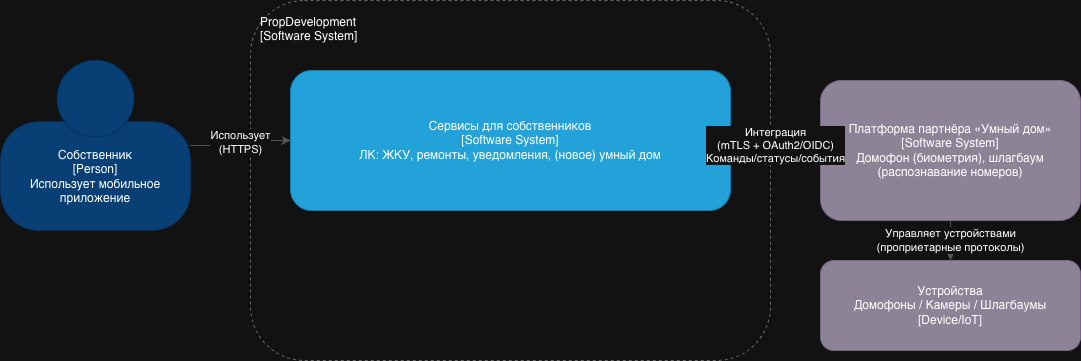

The diagram above was exported from draw.io. Its source (the exported page's mxGraphModel, read from the mxfile embedded in the PNG):
<mxGraphModel dx="1216" dy="790" grid="1" gridSize="10" guides="1" tooltips="1" connect="1" arrows="1" fold="1" page="1" pageScale="1" pageWidth="1169" pageHeight="827" math="0" shadow="0">
  <root>
    <mxCell id="0" />
    <mxCell id="1" parent="0" />
    <mxCell id="p1" parent="1" style="shape=mxgraph.c4.person2;whiteSpace=wrap;html=1;fillColor=#083F75;strokeColor=#06315C;fontColor=#ffffff;" value="Собственник&#10;[Person]&#10;Использует мобильное приложение" vertex="1">
      <mxGeometry height="170" width="190" x="60" y="120" as="geometry" />
    </mxCell>
    <mxCell id="b1" parent="1" style="rounded=1;whiteSpace=wrap;html=1;dashed=1;strokeColor=#666666;fillColor=none;fontSize=12;align=left;verticalAlign=top;spacing=10;" value="PropDevelopment&#10;[Software System]" vertex="1">
      <mxGeometry height="360" width="520" x="310" y="60" as="geometry" />
    </mxCell>
    <mxCell id="s1" parent="1" style="rounded=1;whiteSpace=wrap;html=1;fillColor=#23A2D9;strokeColor=#0E7DAD;fontColor=#ffffff;fontSize=12;" value="Сервисы для собственников&#10;[Software System]&#10;ЛК: ЖКУ, ремонты, уведомления, (новое) умный дом" vertex="1">
      <mxGeometry height="140" width="440" x="350" y="130" as="geometry" />
    </mxCell>
    <mxCell id="x1" parent="1" style="rounded=1;whiteSpace=wrap;html=1;fillColor=#8C8496;strokeColor=#736782;fontColor=#ffffff;fontSize=12;" value="Платформа партнёра «Умный дом»&#10;[Software System]&#10;Домофон (биометрия), шлагбаум (распознавание номеров)" vertex="1">
      <mxGeometry height="140" width="260" x="880" y="140" as="geometry" />
    </mxCell>
    <mxCell id="x2" parent="1" style="rounded=1;whiteSpace=wrap;html=1;fillColor=#8C8496;strokeColor=#736782;fontColor=#ffffff;fontSize=12;" value="Устройства&#10;Домофоны / Камеры / Шлагбаумы&#10;[Device/IoT]" vertex="1">
      <mxGeometry height="90" width="260" x="880" y="320" as="geometry" />
    </mxCell>
    <mxCell id="e1" edge="1" parent="1" source="p1" style="edgeStyle=orthogonalEdgeStyle;rounded=0;html=1;strokeColor=#555555;" target="s1" value="Использует&#10;(HTTPS)">
      <mxGeometry relative="1" as="geometry" />
    </mxCell>
    <mxCell id="e2" edge="1" parent="1" source="s1" style="edgeStyle=orthogonalEdgeStyle;rounded=0;html=1;strokeColor=#555555;" target="x1" value="Интеграция&#10;(mTLS + OAuth2/OIDC)&#10;Команды/статусы/события">
      <mxGeometry relative="1" as="geometry" />
    </mxCell>
    <mxCell id="e3" edge="1" parent="1" source="x1" style="edgeStyle=orthogonalEdgeStyle;rounded=0;html=1;strokeColor=#555555;" target="x2" value="Управляет устройствами&#10;(проприетарные протоколы)">
      <mxGeometry relative="1" as="geometry" />
    </mxCell>
  </root>
</mxGraphModel>